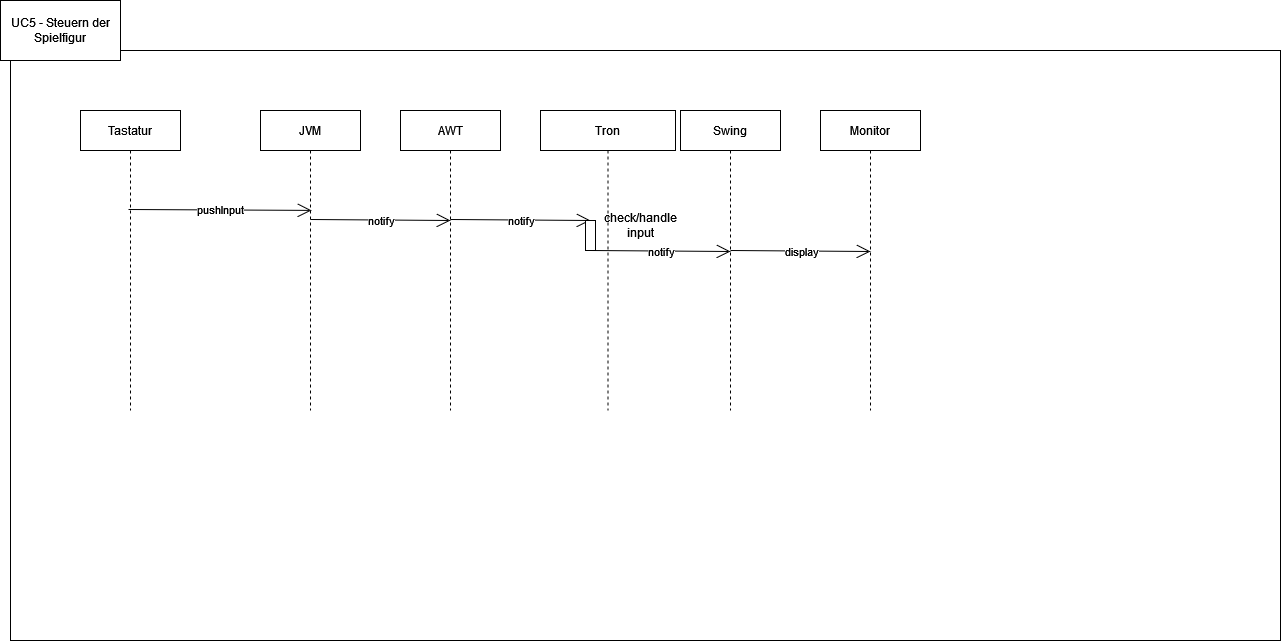

The diagram above was exported from draw.io. Its source (the exported page's mxGraphModel, read from the mxfile embedded in the PNG):
<mxGraphModel dx="1673" dy="2054" grid="1" gridSize="10" guides="1" tooltips="1" connect="1" arrows="1" fold="1" page="1" pageScale="1" pageWidth="827" pageHeight="1169" math="0" shadow="0">
  <root>
    <mxCell id="0" />
    <mxCell id="1" parent="0" />
    <mxCell id="aZexxmyM8D8wcXa3jb5A-1" value="" style="rounded=0;whiteSpace=wrap;html=1;" vertex="1" parent="1">
      <mxGeometry x="50" y="20" width="1270" height="590" as="geometry" />
    </mxCell>
    <mxCell id="aZexxmyM8D8wcXa3jb5A-2" value="Tastatur" style="shape=umlLifeline;perimeter=lifelinePerimeter;container=1;collapsible=0;recursiveResize=0;rounded=0;shadow=0;strokeWidth=1;" vertex="1" parent="1">
      <mxGeometry x="120" y="80" width="100" height="300" as="geometry" />
    </mxCell>
    <mxCell id="aZexxmyM8D8wcXa3jb5A-3" value="JVM" style="shape=umlLifeline;perimeter=lifelinePerimeter;container=1;collapsible=0;recursiveResize=0;rounded=0;shadow=0;strokeWidth=1;" vertex="1" parent="1">
      <mxGeometry x="300" y="80" width="100" height="300" as="geometry" />
    </mxCell>
    <mxCell id="aZexxmyM8D8wcXa3jb5A-4" value="UC5 - Steuern der Spielfigur" style="rounded=0;whiteSpace=wrap;html=1;" vertex="1" parent="1">
      <mxGeometry x="40" y="-30" width="120" height="60" as="geometry" />
    </mxCell>
    <mxCell id="aZexxmyM8D8wcXa3jb5A-5" value="pushInput" style="endArrow=open;html=1;rounded=0;exitX=0.48;exitY=0.33;exitDx=0;exitDy=0;exitPerimeter=0;entryX=0.51;entryY=0.333;entryDx=0;entryDy=0;entryPerimeter=0;endFill=0;endSize=12;" edge="1" parent="1" source="aZexxmyM8D8wcXa3jb5A-2" target="aZexxmyM8D8wcXa3jb5A-3">
      <mxGeometry width="50" height="50" relative="1" as="geometry">
        <mxPoint x="400" y="230" as="sourcePoint" />
        <mxPoint x="450" y="180" as="targetPoint" />
      </mxGeometry>
    </mxCell>
    <mxCell id="aZexxmyM8D8wcXa3jb5A-6" value="AWT" style="shape=umlLifeline;perimeter=lifelinePerimeter;container=1;collapsible=0;recursiveResize=0;rounded=0;shadow=0;strokeWidth=1;" vertex="1" parent="1">
      <mxGeometry x="440" y="80" width="100" height="300" as="geometry" />
    </mxCell>
    <mxCell id="aZexxmyM8D8wcXa3jb5A-7" value="notify" style="endArrow=open;html=1;rounded=0;exitX=0.48;exitY=0.33;exitDx=0;exitDy=0;exitPerimeter=0;endFill=0;endSize=12;" edge="1" parent="aZexxmyM8D8wcXa3jb5A-6">
      <mxGeometry width="50" height="50" relative="1" as="geometry">
        <mxPoint x="-90" y="109" as="sourcePoint" />
        <mxPoint x="50" y="110" as="targetPoint" />
      </mxGeometry>
    </mxCell>
    <mxCell id="aZexxmyM8D8wcXa3jb5A-8" value="Tron" style="shape=umlLifeline;perimeter=lifelinePerimeter;container=1;collapsible=0;recursiveResize=0;rounded=0;shadow=0;strokeWidth=1;" vertex="1" parent="1">
      <mxGeometry x="580" y="80" width="135" height="300" as="geometry" />
    </mxCell>
    <mxCell id="aZexxmyM8D8wcXa3jb5A-9" value="notify" style="endArrow=open;html=1;rounded=0;exitX=0.48;exitY=0.33;exitDx=0;exitDy=0;exitPerimeter=0;endFill=0;endSize=12;" edge="1" parent="aZexxmyM8D8wcXa3jb5A-8">
      <mxGeometry width="50" height="50" relative="1" as="geometry">
        <mxPoint x="-90" y="109" as="sourcePoint" />
        <mxPoint x="50" y="110" as="targetPoint" />
      </mxGeometry>
    </mxCell>
    <mxCell id="SIrOe5A-aVjNbvwrNaGB-1" value="" style="html=1;points=[];perimeter=orthogonalPerimeter;" vertex="1" parent="aZexxmyM8D8wcXa3jb5A-8">
      <mxGeometry x="45" y="110" width="10" height="30" as="geometry" />
    </mxCell>
    <mxCell id="SIrOe5A-aVjNbvwrNaGB-2" value="check/handle input" style="text;html=1;strokeColor=none;fillColor=none;align=center;verticalAlign=middle;whiteSpace=wrap;rounded=0;" vertex="1" parent="aZexxmyM8D8wcXa3jb5A-8">
      <mxGeometry x="70" y="100" width="60" height="30" as="geometry" />
    </mxCell>
    <mxCell id="aZexxmyM8D8wcXa3jb5A-10" value="Swing" style="shape=umlLifeline;perimeter=lifelinePerimeter;container=1;collapsible=0;recursiveResize=0;rounded=0;shadow=0;strokeWidth=1;" vertex="1" parent="1">
      <mxGeometry x="720" y="80" width="100" height="300" as="geometry" />
    </mxCell>
    <mxCell id="aZexxmyM8D8wcXa3jb5A-13" value="display" style="endArrow=open;html=1;rounded=0;exitX=0.48;exitY=0.33;exitDx=0;exitDy=0;exitPerimeter=0;endFill=0;endSize=12;" edge="1" parent="aZexxmyM8D8wcXa3jb5A-10">
      <mxGeometry width="50" height="50" relative="1" as="geometry">
        <mxPoint x="50" y="140" as="sourcePoint" />
        <mxPoint x="190" y="141" as="targetPoint" />
      </mxGeometry>
    </mxCell>
    <mxCell id="aZexxmyM8D8wcXa3jb5A-12" value="Monitor" style="shape=umlLifeline;perimeter=lifelinePerimeter;container=1;collapsible=0;recursiveResize=0;rounded=0;shadow=0;strokeWidth=1;" vertex="1" parent="1">
      <mxGeometry x="860" y="80" width="100" height="300" as="geometry" />
    </mxCell>
    <mxCell id="aZexxmyM8D8wcXa3jb5A-11" value="notify" style="endArrow=open;html=1;rounded=0;exitX=0.48;exitY=0.33;exitDx=0;exitDy=0;exitPerimeter=0;endFill=0;endSize=12;" edge="1" parent="1">
      <mxGeometry width="50" height="50" relative="1" as="geometry">
        <mxPoint x="630" y="220" as="sourcePoint" />
        <mxPoint x="770" y="221" as="targetPoint" />
      </mxGeometry>
    </mxCell>
  </root>
</mxGraphModel>